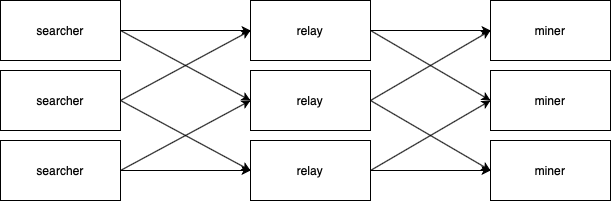

The diagram above was exported from draw.io. Its source (the exported page's mxGraphModel, read from the mxfile embedded in the PNG):
<mxGraphModel dx="946" dy="639" grid="1" gridSize="10" guides="1" tooltips="1" connect="1" arrows="1" fold="1" page="1" pageScale="1" pageWidth="827" pageHeight="1169" math="0" shadow="0">
  <root>
    <mxCell id="0" />
    <mxCell id="1" parent="0" />
    <mxCell id="2" style="edgeStyle=none;rounded=0;orthogonalLoop=1;jettySize=auto;html=1;exitX=1;exitY=0.5;exitDx=0;exitDy=0;" edge="1" source="4" target="13" parent="1">
      <mxGeometry relative="1" as="geometry" />
    </mxCell>
    <mxCell id="3" style="edgeStyle=none;rounded=0;orthogonalLoop=1;jettySize=auto;html=1;exitX=1;exitY=0.5;exitDx=0;exitDy=0;entryX=0;entryY=0.5;entryDx=0;entryDy=0;" edge="1" source="4" target="11" parent="1">
      <mxGeometry relative="1" as="geometry" />
    </mxCell>
    <mxCell id="4" value="relay" style="rounded=0;whiteSpace=wrap;html=1;" vertex="1" parent="1">
      <mxGeometry x="320" y="590" width="120" height="60" as="geometry" />
    </mxCell>
    <mxCell id="5" style="edgeStyle=orthogonalEdgeStyle;rounded=0;orthogonalLoop=1;jettySize=auto;html=1;entryX=0;entryY=0.5;entryDx=0;entryDy=0;" edge="1" source="9" target="4" parent="1">
      <mxGeometry relative="1" as="geometry" />
    </mxCell>
    <mxCell id="6" value="" style="group" vertex="1" connectable="0" parent="1">
      <mxGeometry x="70" y="450" width="120" height="200" as="geometry" />
    </mxCell>
    <mxCell id="7" value="searcher" style="rounded=0;whiteSpace=wrap;html=1;" vertex="1" parent="6">
      <mxGeometry width="120" height="60" as="geometry" />
    </mxCell>
    <mxCell id="8" value="searcher" style="rounded=0;whiteSpace=wrap;html=1;" vertex="1" parent="6">
      <mxGeometry y="70" width="120" height="60" as="geometry" />
    </mxCell>
    <mxCell id="9" value="searcher" style="rounded=0;whiteSpace=wrap;html=1;" vertex="1" parent="6">
      <mxGeometry y="140" width="120" height="60" as="geometry" />
    </mxCell>
    <mxCell id="10" value="" style="group" vertex="1" connectable="0" parent="1">
      <mxGeometry x="560" y="450" width="120" height="200" as="geometry" />
    </mxCell>
    <mxCell id="11" value="miner" style="rounded=0;whiteSpace=wrap;html=1;" vertex="1" parent="10">
      <mxGeometry y="70" width="120" height="60" as="geometry" />
    </mxCell>
    <mxCell id="12" value="miner" style="rounded=0;whiteSpace=wrap;html=1;" vertex="1" parent="10">
      <mxGeometry width="120" height="60" as="geometry" />
    </mxCell>
    <mxCell id="13" value="miner" style="rounded=0;whiteSpace=wrap;html=1;" vertex="1" parent="10">
      <mxGeometry y="140" width="120" height="60" as="geometry" />
    </mxCell>
    <mxCell id="14" style="edgeStyle=none;rounded=0;orthogonalLoop=1;jettySize=auto;html=1;exitX=1;exitY=0.5;exitDx=0;exitDy=0;entryX=0;entryY=0.5;entryDx=0;entryDy=0;" edge="1" source="16" target="11" parent="1">
      <mxGeometry relative="1" as="geometry" />
    </mxCell>
    <mxCell id="15" style="edgeStyle=none;rounded=0;orthogonalLoop=1;jettySize=auto;html=1;exitX=1;exitY=0.5;exitDx=0;exitDy=0;" edge="1" source="16" target="12" parent="1">
      <mxGeometry relative="1" as="geometry" />
    </mxCell>
    <mxCell id="16" value="relay" style="rounded=0;whiteSpace=wrap;html=1;" vertex="1" parent="1">
      <mxGeometry x="320" y="450" width="120" height="60" as="geometry" />
    </mxCell>
    <mxCell id="17" style="edgeStyle=none;rounded=0;orthogonalLoop=1;jettySize=auto;html=1;exitX=1;exitY=0.5;exitDx=0;exitDy=0;entryX=0;entryY=0.5;entryDx=0;entryDy=0;" edge="1" source="19" target="13" parent="1">
      <mxGeometry relative="1" as="geometry" />
    </mxCell>
    <mxCell id="18" style="edgeStyle=none;rounded=0;orthogonalLoop=1;jettySize=auto;html=1;exitX=1;exitY=0.5;exitDx=0;exitDy=0;entryX=0;entryY=0.5;entryDx=0;entryDy=0;" edge="1" source="19" target="12" parent="1">
      <mxGeometry relative="1" as="geometry" />
    </mxCell>
    <mxCell id="19" value="relay" style="rounded=0;whiteSpace=wrap;html=1;" vertex="1" parent="1">
      <mxGeometry x="320" y="520" width="120" height="60" as="geometry" />
    </mxCell>
    <mxCell id="20" style="edgeStyle=orthogonalEdgeStyle;rounded=0;orthogonalLoop=1;jettySize=auto;html=1;" edge="1" source="7" target="16" parent="1">
      <mxGeometry relative="1" as="geometry" />
    </mxCell>
    <mxCell id="21" style="edgeStyle=none;rounded=0;orthogonalLoop=1;jettySize=auto;html=1;exitX=1;exitY=0.5;exitDx=0;exitDy=0;entryX=0;entryY=0.5;entryDx=0;entryDy=0;" edge="1" source="7" target="19" parent="1">
      <mxGeometry relative="1" as="geometry" />
    </mxCell>
    <mxCell id="22" style="edgeStyle=none;rounded=0;orthogonalLoop=1;jettySize=auto;html=1;exitX=1;exitY=0.5;exitDx=0;exitDy=0;entryX=0;entryY=0.5;entryDx=0;entryDy=0;" edge="1" source="8" target="4" parent="1">
      <mxGeometry relative="1" as="geometry" />
    </mxCell>
    <mxCell id="23" style="edgeStyle=none;rounded=0;orthogonalLoop=1;jettySize=auto;html=1;exitX=1;exitY=0.5;exitDx=0;exitDy=0;entryX=0;entryY=0.5;entryDx=0;entryDy=0;" edge="1" source="8" target="16" parent="1">
      <mxGeometry relative="1" as="geometry" />
    </mxCell>
    <mxCell id="24" style="edgeStyle=none;rounded=0;orthogonalLoop=1;jettySize=auto;html=1;exitX=1;exitY=0.5;exitDx=0;exitDy=0;entryX=0;entryY=0.5;entryDx=0;entryDy=0;" edge="1" source="9" target="19" parent="1">
      <mxGeometry relative="1" as="geometry" />
    </mxCell>
  </root>
</mxGraphModel>